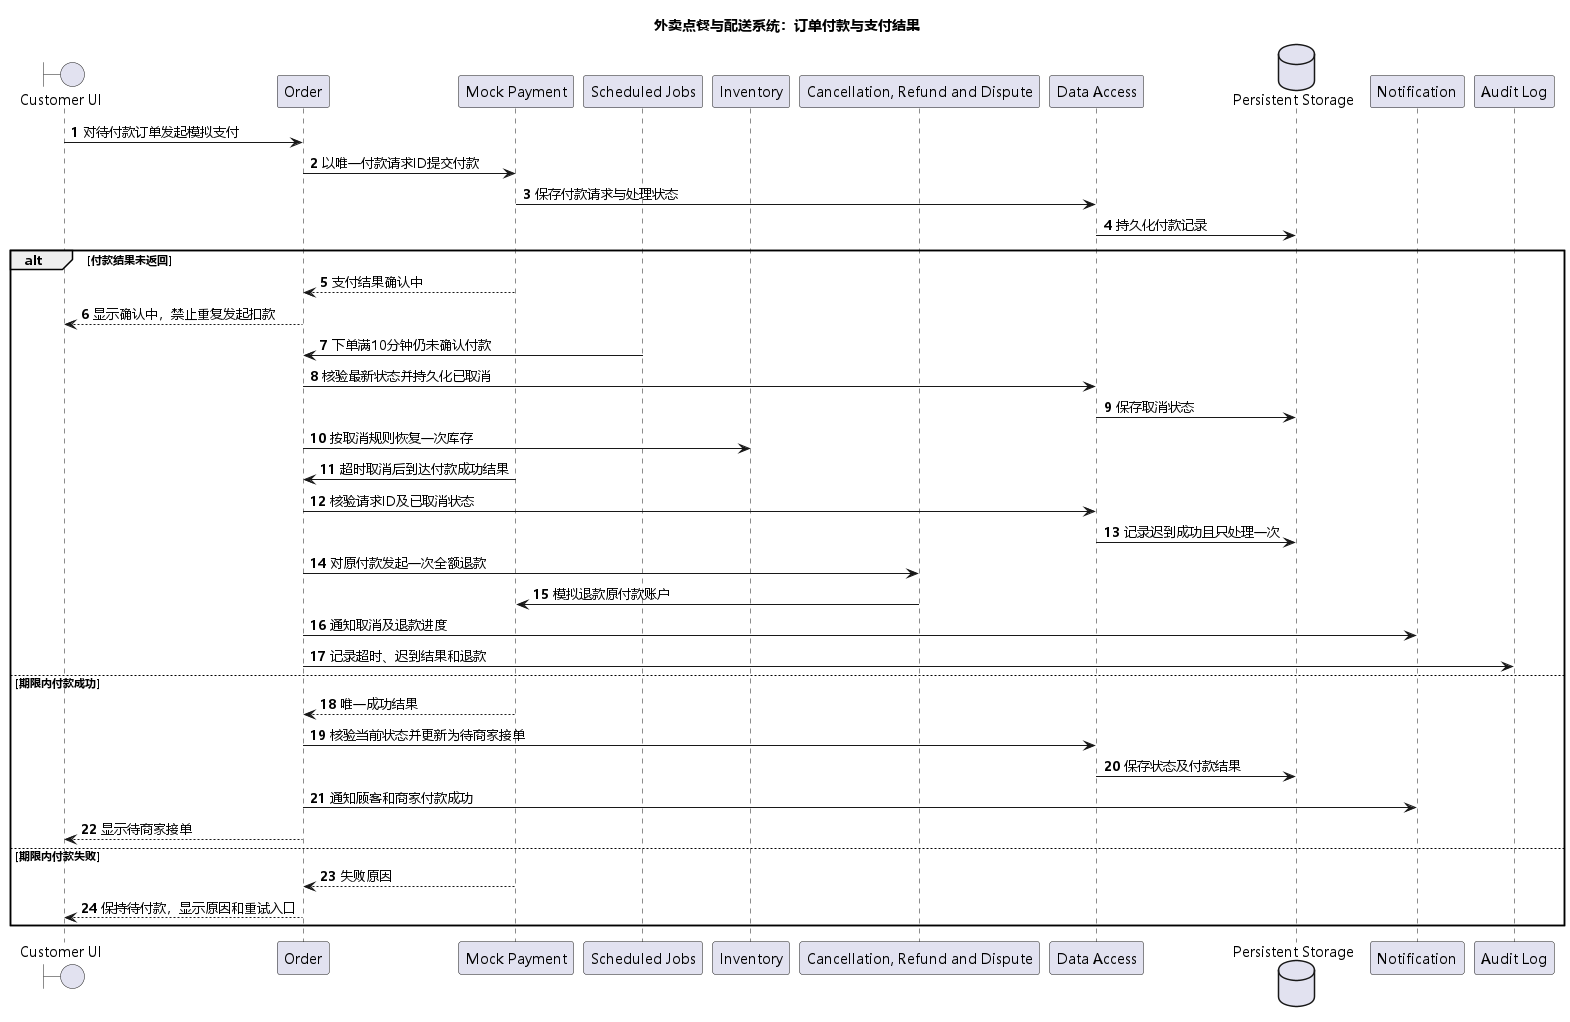

The diagram above was rendered by PlantUML. Its source (embedded in the PNG):
@startuml
title 外卖点餐与配送系统：订单付款与支付结果
skinparam defaultFontName Microsoft YaHei
autonumber

boundary "Customer UI" as CustomerUI
participant "Order" as Order
participant "Mock Payment" as Payment
participant "Scheduled Jobs" as Scheduler
participant "Inventory" as Inventory
participant "Cancellation, Refund and Dispute" as Cancellation
participant "Data Access" as DataAccess
database "Persistent Storage" as Storage
participant "Notification" as Notification
participant "Audit Log" as Audit

CustomerUI -> Order : 对待付款订单发起模拟支付
Order -> Payment : 以唯一付款请求ID提交付款
Payment -> DataAccess : 保存付款请求与处理状态
DataAccess -> Storage : 持久化付款记录

alt 付款结果未返回
  Payment --> Order : 支付结果确认中
  Order --> CustomerUI : 显示确认中，禁止重复发起扣款
  Scheduler -> Order : 下单满10分钟仍未确认付款
  Order -> DataAccess : 核验最新状态并持久化已取消
  DataAccess -> Storage : 保存取消状态
  Order -> Inventory : 按取消规则恢复一次库存
  Payment -> Order : 超时取消后到达付款成功结果
  Order -> DataAccess : 核验请求ID及已取消状态
  DataAccess -> Storage : 记录迟到成功且只处理一次
  Order -> Cancellation : 对原付款发起一次全额退款
  Cancellation -> Payment : 模拟退款原付款账户
  Order -> Notification : 通知取消及退款进度
  Order -> Audit : 记录超时、迟到结果和退款
else 期限内付款成功
  Payment --> Order : 唯一成功结果
  Order -> DataAccess : 核验当前状态并更新为待商家接单
  DataAccess -> Storage : 保存状态及付款结果
  Order -> Notification : 通知顾客和商家付款成功
  Order --> CustomerUI : 显示待商家接单
else 期限内付款失败
  Payment --> Order : 失败原因
  Order --> CustomerUI : 保持待付款，显示原因和重试入口
end
@enduml